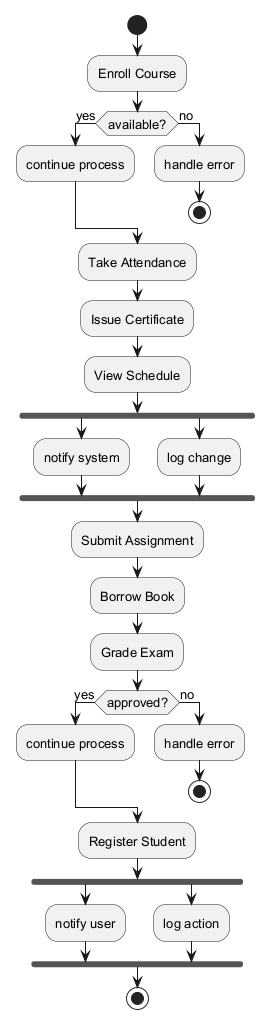

The diagram above was rendered by PlantUML. Its source (embedded in the PNG):
@startuml
skinparam defaultFontSize 13
start
:Enroll Course;
if (available?) then (yes)
:continue process;
else (no)
:handle error;
stop
endif
:Take Attendance;
:Issue Certificate;
:View Schedule;
fork
:notify system;
fork again
:log change;
end fork
:Submit Assignment;
:Borrow Book;
:Grade Exam;
if (approved?) then (yes)
:continue process;
else (no)
:handle error;
stop
endif
:Register Student;
fork
:notify user;
fork again
:log action;
end fork
stop
@enduml